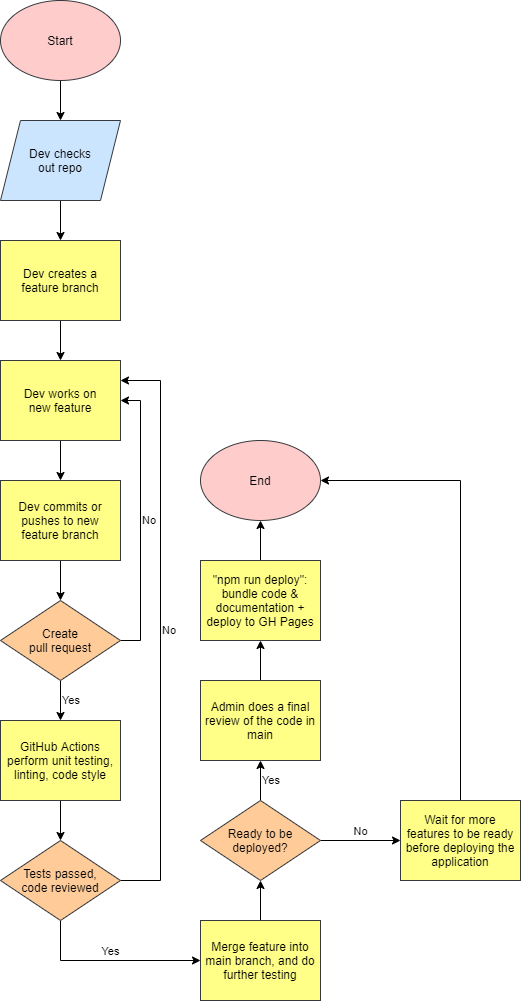

The diagram above was exported from draw.io. Its source (the exported page's mxGraphModel, read from the mxfile embedded in the PNG):
<mxGraphModel dx="894" dy="677" grid="1" gridSize="10" guides="1" tooltips="1" connect="1" arrows="1" fold="1" page="1" pageScale="1" pageWidth="850" pageHeight="1100" background="#FFFFFF" math="0" shadow="0">
  <root>
    <mxCell id="0" />
    <mxCell id="1" parent="0" />
    <mxCell id="12" value="" style="edgeStyle=orthogonalEdgeStyle;rounded=0;orthogonalLoop=1;jettySize=auto;html=1;fontColor=#000000;strokeColor=#000000;" parent="1" source="2" target="3" edge="1">
      <mxGeometry relative="1" as="geometry" />
    </mxCell>
    <mxCell id="2" value="&lt;font color=&quot;#000000&quot;&gt;Start&lt;/font&gt;" style="ellipse;whiteSpace=wrap;html=1;fillColor=#ffcccc;strokeColor=#36393d;" parent="1" vertex="1">
      <mxGeometry x="80" y="40" width="120" height="80" as="geometry" />
    </mxCell>
    <mxCell id="13" value="" style="edgeStyle=orthogonalEdgeStyle;rounded=0;orthogonalLoop=1;jettySize=auto;html=1;fontColor=#000000;strokeColor=#000000;" parent="1" source="3" target="4" edge="1">
      <mxGeometry relative="1" as="geometry" />
    </mxCell>
    <mxCell id="3" value="&lt;font color=&quot;#000000&quot;&gt;Dev checks&lt;br&gt;out repo&lt;br&gt;&lt;/font&gt;" style="shape=parallelogram;perimeter=parallelogramPerimeter;whiteSpace=wrap;html=1;fixedSize=1;fillColor=#cce5ff;strokeColor=#36393d;" parent="1" vertex="1">
      <mxGeometry x="80" y="160" width="120" height="80" as="geometry" />
    </mxCell>
    <mxCell id="14" value="" style="edgeStyle=orthogonalEdgeStyle;rounded=0;orthogonalLoop=1;jettySize=auto;html=1;fontColor=#000000;strokeColor=#000000;" parent="1" source="4" target="5" edge="1">
      <mxGeometry relative="1" as="geometry" />
    </mxCell>
    <mxCell id="4" value="&lt;font color=&quot;#000000&quot;&gt;Dev creates a&lt;br&gt;feature branch&lt;br&gt;&lt;/font&gt;" style="rounded=0;whiteSpace=wrap;html=1;fillColor=#ffff88;strokeColor=#36393d;" parent="1" vertex="1">
      <mxGeometry x="80" y="280" width="120" height="80" as="geometry" />
    </mxCell>
    <mxCell id="15" value="" style="edgeStyle=orthogonalEdgeStyle;rounded=0;orthogonalLoop=1;jettySize=auto;html=1;fontColor=#000000;strokeColor=#000000;" parent="1" source="5" target="7" edge="1">
      <mxGeometry relative="1" as="geometry" />
    </mxCell>
    <mxCell id="5" value="&lt;font color=&quot;#000000&quot;&gt;Dev works on&lt;br&gt;new feature&lt;br&gt;&lt;/font&gt;" style="rounded=0;whiteSpace=wrap;html=1;fillColor=#ffff88;strokeColor=#36393d;" parent="1" vertex="1">
      <mxGeometry x="80" y="400" width="120" height="80" as="geometry" />
    </mxCell>
    <mxCell id="16" value="" style="edgeStyle=orthogonalEdgeStyle;rounded=0;orthogonalLoop=1;jettySize=auto;html=1;fontColor=#000000;strokeColor=#000000;" parent="1" source="7" target="8" edge="1">
      <mxGeometry relative="1" as="geometry" />
    </mxCell>
    <mxCell id="7" value="&lt;font color=&quot;#000000&quot;&gt;Dev commits or&lt;br&gt;pushes to new&lt;br&gt;feature branch&lt;br&gt;&lt;/font&gt;" style="rounded=0;whiteSpace=wrap;html=1;fillColor=#ffff88;strokeColor=#36393d;" parent="1" vertex="1">
      <mxGeometry x="80" y="520" width="120" height="80" as="geometry" />
    </mxCell>
    <mxCell id="17" value="Yes" style="edgeStyle=orthogonalEdgeStyle;rounded=0;orthogonalLoop=1;jettySize=auto;html=1;fontColor=#000000;strokeColor=#000000;labelBackgroundColor=none;labelPosition=right;verticalLabelPosition=middle;align=left;verticalAlign=middle;" parent="1" source="8" target="9" edge="1">
      <mxGeometry relative="1" as="geometry" />
    </mxCell>
    <mxCell id="23" value="No" style="edgeStyle=orthogonalEdgeStyle;rounded=0;orthogonalLoop=1;jettySize=auto;html=1;exitX=1;exitY=0.5;exitDx=0;exitDy=0;entryX=1;entryY=0.5;entryDx=0;entryDy=0;labelBackgroundColor=none;strokeColor=#000000;fontColor=#000000;labelPosition=right;verticalLabelPosition=middle;align=left;verticalAlign=middle;" parent="1" source="8" target="5" edge="1">
      <mxGeometry relative="1" as="geometry" />
    </mxCell>
    <mxCell id="8" value="&lt;font color=&quot;#000000&quot;&gt;Create&lt;br&gt;pull request&lt;br&gt;&lt;/font&gt;" style="rhombus;whiteSpace=wrap;html=1;fillColor=#ffcc99;strokeColor=#36393d;" parent="1" vertex="1">
      <mxGeometry x="80" y="640" width="120" height="80" as="geometry" />
    </mxCell>
    <mxCell id="20" value="" style="edgeStyle=orthogonalEdgeStyle;rounded=0;orthogonalLoop=1;jettySize=auto;html=1;labelBackgroundColor=none;strokeColor=#000000;fontColor=#000000;" parent="1" source="9" target="10" edge="1">
      <mxGeometry relative="1" as="geometry" />
    </mxCell>
    <mxCell id="9" value="&lt;font color=&quot;#000000&quot;&gt;GitHub Actions&lt;br&gt;perform unit testing,&lt;br&gt;linting, code style&lt;br&gt;&lt;/font&gt;" style="rounded=0;whiteSpace=wrap;html=1;fillColor=#ffff88;strokeColor=#36393d;" parent="1" vertex="1">
      <mxGeometry x="80" y="760" width="120" height="80" as="geometry" />
    </mxCell>
    <mxCell id="24" value="No" style="edgeStyle=orthogonalEdgeStyle;rounded=0;orthogonalLoop=1;jettySize=auto;html=1;exitX=1;exitY=0.5;exitDx=0;exitDy=0;entryX=1;entryY=0.25;entryDx=0;entryDy=0;labelBackgroundColor=none;strokeColor=#000000;fontColor=#000000;labelPosition=right;verticalLabelPosition=middle;align=left;verticalAlign=middle;" parent="1" source="10" target="5" edge="1">
      <mxGeometry relative="1" as="geometry">
        <Array as="points">
          <mxPoint x="240" y="920" />
          <mxPoint x="240" y="420" />
        </Array>
      </mxGeometry>
    </mxCell>
    <mxCell id="25" value="Yes" style="edgeStyle=orthogonalEdgeStyle;rounded=0;orthogonalLoop=1;jettySize=auto;html=1;exitX=0.5;exitY=1;exitDx=0;exitDy=0;entryX=0;entryY=0.5;entryDx=0;entryDy=0;labelBackgroundColor=none;strokeColor=#000000;fontColor=#000000;labelPosition=center;verticalLabelPosition=top;align=center;verticalAlign=bottom;" parent="1" source="10" target="11" edge="1">
      <mxGeometry relative="1" as="geometry" />
    </mxCell>
    <mxCell id="10" value="&lt;font color=&quot;#000000&quot;&gt;Tests passed,&lt;br&gt;code reviewed&lt;br&gt;&lt;/font&gt;" style="rhombus;whiteSpace=wrap;html=1;fillColor=#ffcc99;strokeColor=#36393d;" parent="1" vertex="1">
      <mxGeometry x="80" y="880" width="120" height="80" as="geometry" />
    </mxCell>
    <mxCell id="27" value="" style="edgeStyle=orthogonalEdgeStyle;rounded=0;orthogonalLoop=1;jettySize=auto;html=1;labelBackgroundColor=none;strokeColor=#000000;fontColor=#000000;" parent="1" source="11" target="26" edge="1">
      <mxGeometry relative="1" as="geometry" />
    </mxCell>
    <mxCell id="11" value="&lt;font color=&quot;#000000&quot;&gt;Merge feature into main branch, and do further testing&lt;br&gt;&lt;/font&gt;" style="rounded=0;whiteSpace=wrap;html=1;fillColor=#ffff88;strokeColor=#36393d;" parent="1" vertex="1">
      <mxGeometry x="280" y="960" width="120" height="80" as="geometry" />
    </mxCell>
    <mxCell id="29" value="Yes" style="edgeStyle=orthogonalEdgeStyle;rounded=0;orthogonalLoop=1;jettySize=auto;html=1;labelBackgroundColor=none;strokeColor=#000000;fontColor=#000000;labelPosition=right;verticalLabelPosition=middle;align=left;verticalAlign=middle;" parent="1" source="26" target="28" edge="1">
      <mxGeometry relative="1" as="geometry" />
    </mxCell>
    <mxCell id="32" value="No" style="edgeStyle=orthogonalEdgeStyle;rounded=0;orthogonalLoop=1;jettySize=auto;html=1;labelBackgroundColor=none;strokeColor=#000000;fontColor=#000000;labelPosition=center;verticalLabelPosition=top;align=center;verticalAlign=bottom;" parent="1" source="26" target="31" edge="1">
      <mxGeometry relative="1" as="geometry" />
    </mxCell>
    <mxCell id="26" value="&lt;font color=&quot;#000000&quot;&gt;Ready to be&lt;br&gt;deployed?&lt;br&gt;&lt;/font&gt;" style="rhombus;whiteSpace=wrap;html=1;fillColor=#ffcc99;strokeColor=#36393d;" parent="1" vertex="1">
      <mxGeometry x="280" y="840" width="120" height="80" as="geometry" />
    </mxCell>
    <mxCell id="35" value="" style="edgeStyle=orthogonalEdgeStyle;rounded=0;orthogonalLoop=1;jettySize=auto;html=1;strokeColor=#000000;" edge="1" parent="1" source="28" target="34">
      <mxGeometry relative="1" as="geometry" />
    </mxCell>
    <mxCell id="28" value="&lt;font color=&quot;#000000&quot;&gt;Admin does a final review of the code in main&lt;br&gt;&lt;/font&gt;" style="rounded=0;whiteSpace=wrap;html=1;fillColor=#ffff88;strokeColor=#36393d;" parent="1" vertex="1">
      <mxGeometry x="280" y="720" width="120" height="80" as="geometry" />
    </mxCell>
    <mxCell id="30" value="&lt;font color=&quot;#000000&quot;&gt;End&lt;/font&gt;" style="ellipse;whiteSpace=wrap;html=1;fillColor=#ffcccc;strokeColor=#36393d;" parent="1" vertex="1">
      <mxGeometry x="280" y="480" width="120" height="80" as="geometry" />
    </mxCell>
    <mxCell id="33" style="edgeStyle=orthogonalEdgeStyle;rounded=0;orthogonalLoop=1;jettySize=auto;html=1;exitX=0.5;exitY=0;exitDx=0;exitDy=0;entryX=1;entryY=0.5;entryDx=0;entryDy=0;labelBackgroundColor=none;strokeColor=#000000;fontColor=#000000;" parent="1" source="31" target="30" edge="1">
      <mxGeometry relative="1" as="geometry" />
    </mxCell>
    <mxCell id="31" value="&lt;font color=&quot;#000000&quot;&gt;Wait for more features to be ready before deploying the application&lt;br&gt;&lt;/font&gt;" style="rounded=0;whiteSpace=wrap;html=1;fillColor=#ffff88;strokeColor=#36393d;" parent="1" vertex="1">
      <mxGeometry x="480" y="840" width="120" height="80" as="geometry" />
    </mxCell>
    <mxCell id="36" value="" style="edgeStyle=orthogonalEdgeStyle;rounded=0;orthogonalLoop=1;jettySize=auto;html=1;strokeColor=#000000;" edge="1" parent="1" source="34" target="30">
      <mxGeometry relative="1" as="geometry" />
    </mxCell>
    <mxCell id="34" value="&lt;font color=&quot;#000000&quot;&gt;&quot;npm run deploy&quot;: bundle code &amp;amp; documentation + deploy to GH Pages&lt;br&gt;&lt;/font&gt;" style="rounded=0;whiteSpace=wrap;html=1;fillColor=#ffff88;strokeColor=#36393d;" vertex="1" parent="1">
      <mxGeometry x="280" y="600" width="120" height="80" as="geometry" />
    </mxCell>
  </root>
</mxGraphModel>